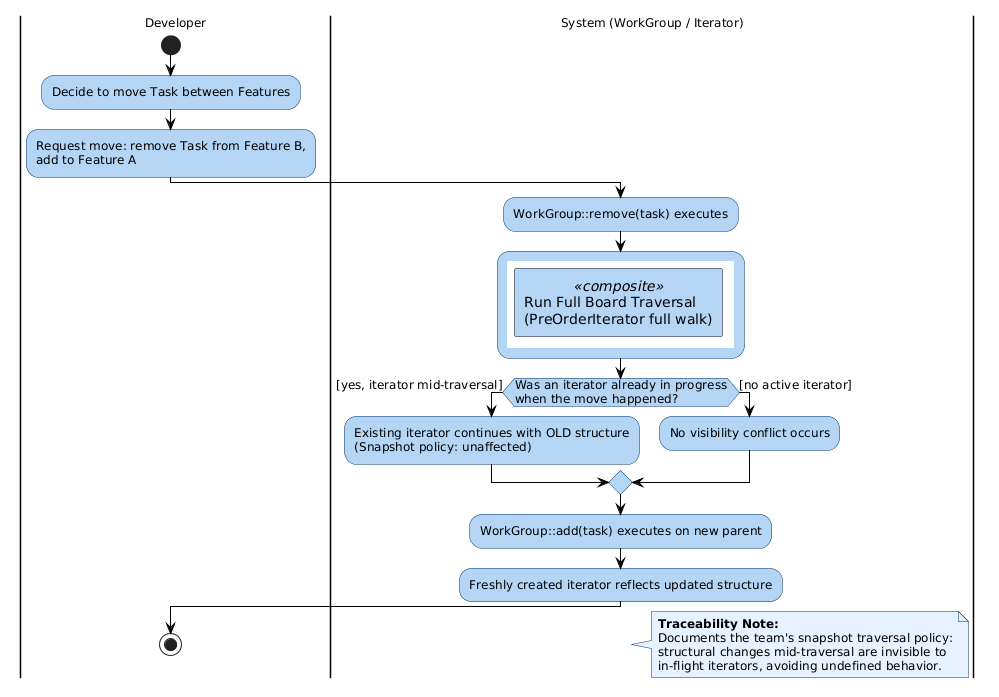

The diagram above was rendered by PlantUML. Its source (embedded in the PNG):
@startuml
skinparam defaultFontName "Segoe UI"
skinparam defaultFontSize 12
skinparam ActivityBackgroundColor #B5D5F5
skinparam ActivityBorderColor #003366
skinparam ActivityDiamondBackgroundColor #B5D5F5
skinparam ActivityDiamondBorderColor #003366
skinparam ArrowColor #000000
skinparam NoteBackgroundColor #E6F2FF
skinparam NoteBorderColor #003366

|Developer|
start
:Decide to move Task between Features;
:Request move: remove Task from Feature B,\nadd to Feature A;

|System (WorkGroup / Iterator)|
:WorkGroup::remove(task) executes;

' Called / Composite activity representing sub-process
:{{
  rectangle "Run Full Board Traversal\n(PreOrderIterator full walk)" as sub <<composite>> #B5D5F5
}};

if (Was an iterator already in progress\nwhen the move happened?) then ([yes, iterator mid-traversal])
  :Existing iterator continues with OLD structure\n(Snapshot policy: unaffected);
else ([no active iterator])
  :No visibility conflict occurs;
endif

' Merge node
:WorkGroup::add(task) executes on new parent;
:Freshly created iterator reflects updated structure;

|Developer|
stop

|System (WorkGroup / Iterator)|
note right
  <b>Traceability Note:</b>
  Documents the team's snapshot traversal policy:
  structural changes mid-traversal are invisible to
  in-flight iterators, avoiding undefined behavior.
end note
@enduml